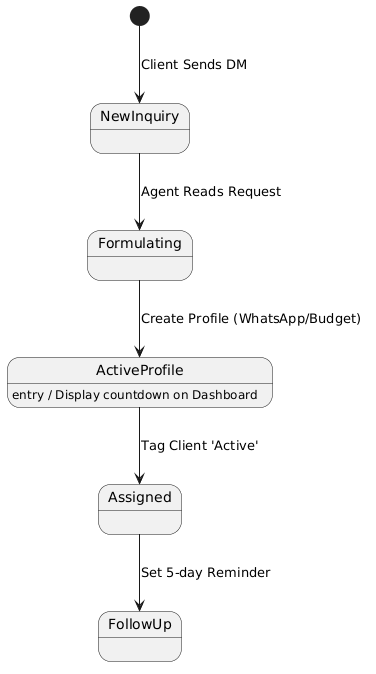

The diagram above was rendered by PlantUML. Its source (embedded in the PNG):
@startuml
[*] --> NewInquiry : Client Sends DM
NewInquiry --> Formulating : Agent Reads Request
Formulating --> ActiveProfile : Create Profile (WhatsApp/Budget)
ActiveProfile : entry / Display countdown on Dashboard
ActiveProfile --> Assigned : Tag Client 'Active'
Assigned --> FollowUp : Set 5-day Reminder
@enduml